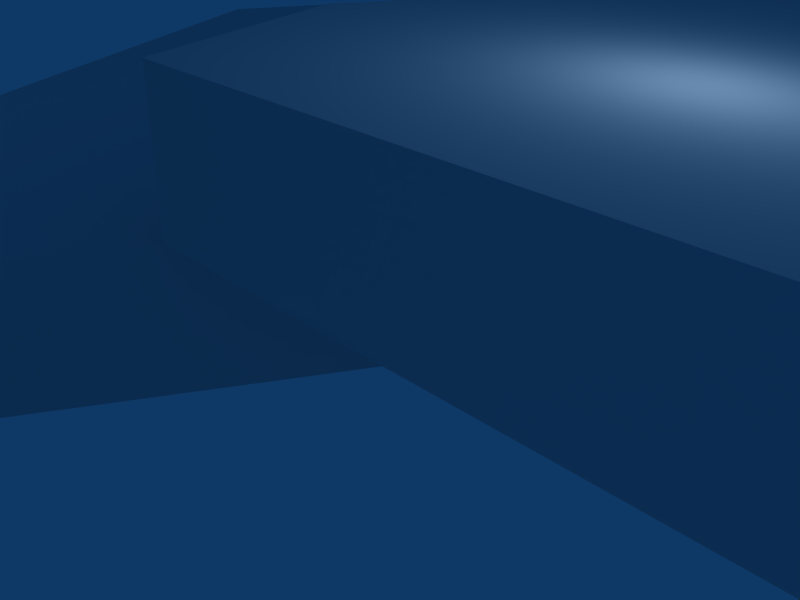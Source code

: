 # Source: rubble1.blend  (saved by Blender 2.49.0; exported with 4.5.12 LTS)
import bpy
from mathutils import Matrix  # noqa: F401  (used for matrix-valued properties, if any)

bpy.ops.wm.read_factory_settings(use_empty=True)
scene = bpy.context.scene
scene.name = 'Scene'

# ---- collections
col_collection_1 = bpy.data.collections.new('Collection 1'); scene.collection.children.link(col_collection_1)

# ---- materials (node trees are filled in below, after node groups)
mat_material = bpy.data.materials.new('Material')
mat_material.alpha_threshold = 0.0
mat_material.roughness = 0.5
mat_material.line_color = (0.0, 0.0, 0.0, 1.0)

# ---- material node trees

# ---- world
world_world = bpy.data.worlds.new('World'); scene.world = world_world
world_world.color = (0.05656, 0.2208, 0.4)
world_world.use_sun_shadow = False
world_world.sun_shadow_jitter_overblur = 0.0
world_world.cycles.sampling_method = 'MANUAL'
world_world.cycles.sample_map_resolution = 256

# ---- cameras
cam_camera = bpy.data.cameras.new('Camera')
cam_camera.passepartout_alpha = 0.2
cam_camera.clip_end = 100.0
cam_camera.lens = 35.0
cam_camera.ortho_scale = 7.314
cam_camera.show_passepartout = False
cam_camera.show_safe_areas = True
cam_camera.dof.focus_distance = 0.0
cam_camera.dof.aperture_fstop = 128.0

# ---- lights
light_spot = bpy.data.lights.new('Spot', 'POINT')
light_spot.transmission_factor = 0.0
light_spot.cutoff_distance = 30.0
light_spot.energy = 100.0
light_spot.shadow_buffer_clip_start = 1.001
light_spot.shadow_soft_size = 1.0
light_spot.shadow_maximum_resolution = 0.006
light_spot.use_absolute_resolution = True
light_spot.cycles.use_multiple_importance_sampling = False

# ---- meshes
me_cube = bpy.data.meshes.new('Cube')
me_cube.from_pydata([(0.537, 0.9224, 0.0541), (-4.854, -6.129, 0.0541), (-18.98, 14.48, 0.0541), (-13.66, 16.8, 0.0541), (0.537, 0.9224, 2.048), (-4.854, -6.129, 2.048), (-18.98, 14.48, 2.048), (-13.66, 16.8, 2.048), (-2.555, -6.925, 2.048), (1.088, -0.5216, 2.048), (-2.555, -6.925, 0.05411), (1.088, -0.5216, 0.05411), (-9.721, 15.32, 2.048), (-0.86, 4.68, 2.048), (-9.721, 15.32, 0.05411), (-0.86, 4.68, 0.05411), (-20.35, 10.96, 2.048), (-7.678, -4.331, 2.048), (-20.35, 10.96, 0.0541), (-7.678, -4.331, 0.0541), (17.59, -1.343, 0.5549), (-0.06495, -3.004, 2.134), (17.76, -1.343, 2.541), (0.1127, -3.004, 4.12), (16.15, 9.864, 0.6837), (3.777, 9.291, 1.79), (16.32, 9.864, 2.67), (3.954, 9.291, 3.777), (21.16, 7.516, 0.2353), (23.04, 0.3943, 0.06733), (21.34, 7.516, 2.222), (23.22, 0.3943, 2.054), (0.1178, 7.588, 4.12), (-1.37, 0.469, 4.253), (21.03, -0.6484, 2.25), (19.94, 8.161, 2.347), (-0.05984, 7.588, 2.133), (-1.548, 0.469, 2.266), (20.85, -0.6484, 0.2632), (19.76, 8.161, 0.3604), (14.77, 23.84, 0.4777), (15.4, 18.77, 0.4777), (0.8581, 19.37, 0.4777), (2.542, 24.64, 0.4777), (14.77, 23.84, 1.625), (15.4, 18.77, 1.625), (0.8581, 19.37, 1.625), (2.542, 24.64, 1.625), (16.66, 19.37, 1.625), (15.58, 23.47, 1.625), (16.66, 19.37, 0.4777), (15.58, 23.47, 0.4777), (4.758, 25.62, 1.625), (12.68, 24.82, 1.625), (4.758, 25.62, 0.4777), (12.68, 24.82, 0.4777), (1.714, 17.37, 1.625), (13.52, 18.37, 1.625), (1.714, 17.37, 0.4777), (13.52, 18.37, 0.4777), (40.95, -6.365, 0.0541), (29.29, -23.34, 0.0541), (40.95, -6.365, 2.048), (29.29, -23.34, 2.048), (30.76, 0.3088, 0.05411), (21.56, -10.16, 0.05411), (30.76, 0.3088, 2.048), (21.56, -10.16, 2.048), (36.37, 2.024, 0.05411), (43.07, -1.03, 0.05411), (36.37, 2.024, 2.048), (43.07, -1.03, 2.048), (20.43, -14.22, 2.048), (26.27, -20.35, 2.048), (42.48, -3.392, 2.048), (34.98, 1.346, 2.048), (20.43, -14.22, 0.0541), (26.27, -20.35, 0.0541), (42.48, -3.392, 0.0541), (34.98, 1.346, 0.0541), (5.302, -9.716, 0.0541), (6.393, -18.53, 0.0541), (-18.88, -17.48, 0.0541), (-15.96, -8.327, 0.0541), (5.302, -9.716, 2.048), (6.393, -18.53, 2.048), (-18.88, -17.48, 2.048), (-15.96, -8.327, 2.048), (8.592, -17.48, 2.048), (6.706, -10.36, 2.048), (8.592, -17.48, 0.05411), (6.706, -10.36, 0.05411), (-12.11, -6.624, 2.048), (1.673, -8.013, 2.048), (-12.11, -6.624, 0.05411), (1.673, -8.013, 0.05411), (-17.4, -20.96, 2.048), (3.119, -19.22, 2.048), (-17.4, -20.96, 0.0541), (3.119, -19.22, 0.0541), (-44.66, -15.75, 0.3217), (-50.08, -4.598, 0.3217), (-44.66, -15.75, 1.781), (-50.08, -4.598, 1.781), (-35.97, -9.709, 0.3217), (-39.92, 1.198, 0.3217), (-35.97, -9.709, 1.781), (-39.92, 1.198, 1.781), (-35.66, -13.76, 0.3217), (-40.95, -18.51, 0.3217), (-35.66, -13.76, 1.781), (-40.95, -18.51, 1.781), (-42.51, 1.411, 1.781), (-49.4, -0.01761, 1.781), (-42.41, -17.48, 1.781), (-35.75, -12.63, 1.781), (-42.51, 1.411, 0.3217), (-49.4, -0.01761, 0.3217), (-42.41, -17.48, 0.3217), (-35.75, -12.63, 0.3217)], [], [(119, 118, 117), (119, 117, 116), (115, 112, 113), (115, 113, 114), (117, 113, 112), (117, 112, 116), (115, 114, 110), (114, 111, 110), (114, 118, 111), (118, 109, 111), (119, 115, 108), (115, 110, 108), (118, 119, 108), (118, 108, 109), (108, 110, 109), (110, 111, 109), (112, 115, 106), (112, 106, 107), (116, 112, 107), (116, 107, 105), (115, 119, 106), (119, 104, 106), (119, 116, 104), (116, 105, 104), (106, 104, 107), (104, 105, 107), (114, 113, 103), (114, 103, 102), (113, 117, 101), (113, 101, 103), (118, 114, 100), (114, 102, 100), (117, 118, 101), (118, 100, 101), (100, 102, 101), (102, 103, 101), (99, 97, 98), (97, 96, 98), (82, 81, 99), (82, 99, 98), (81, 85, 99), (85, 97, 99), (86, 82, 96), (82, 98, 96), (85, 86, 97), (86, 96, 97), (93, 95, 92), (95, 94, 92), (80, 83, 95), (83, 94, 95), (84, 80, 93), (80, 95, 93), (83, 87, 92), (83, 92, 94), (87, 84, 93), (87, 93, 92), (91, 89, 90), (89, 88, 90), (81, 80, 91), (81, 91, 90), (80, 84, 91), (84, 89, 91), (85, 81, 88), (81, 90, 88), (84, 85, 89), (85, 88, 89), (82, 86, 87), (82, 87, 83), (84, 87, 85), (87, 86, 85), (80, 81, 83), (81, 82, 83), (79, 78, 77), (79, 77, 76), (75, 72, 73), (75, 73, 74), (77, 73, 72), (77, 72, 76), (75, 74, 70), (74, 71, 70), (74, 78, 71), (78, 69, 71), (79, 75, 68), (75, 70, 68), (78, 79, 68), (78, 68, 69), (68, 70, 69), (70, 71, 69), (72, 75, 67), (75, 66, 67), (76, 72, 67), (76, 67, 65), (75, 79, 66), (79, 64, 66), (79, 76, 65), (79, 65, 64), (66, 64, 65), (66, 65, 67), (74, 73, 62), (73, 63, 62), (73, 77, 63), (77, 61, 63), (78, 74, 60), (74, 62, 60), (77, 78, 60), (77, 60, 61), (60, 62, 61), (62, 63, 61), (59, 57, 58), (57, 56, 58), (42, 41, 59), (42, 59, 58), (41, 45, 59), (45, 57, 59), (46, 42, 56), (42, 58, 56), (45, 46, 57), (46, 56, 57), (53, 55, 54), (53, 54, 52), (40, 43, 55), (43, 54, 55), (44, 40, 53), (40, 55, 53), (43, 47, 52), (43, 52, 54), (47, 44, 53), (47, 53, 52), (51, 49, 50), (49, 48, 50), (41, 40, 51), (41, 51, 50), (40, 44, 51), (44, 49, 51), (45, 41, 48), (41, 50, 48), (44, 45, 49), (45, 48, 49), (42, 46, 47), (42, 47, 43), (44, 47, 45), (47, 46, 45), (40, 41, 43), (41, 42, 43), (39, 38, 36), (38, 37, 36), (35, 32, 34), (32, 33, 34), (37, 33, 32), (37, 32, 36), (35, 34, 30), (34, 31, 30), (34, 38, 31), (38, 29, 31), (39, 35, 28), (35, 30, 28), (38, 39, 28), (38, 28, 29), (28, 30, 29), (30, 31, 29), (32, 35, 27), (35, 26, 27), (36, 32, 27), (36, 27, 25), (35, 39, 26), (39, 24, 26), (39, 36, 25), (39, 25, 24), (26, 24, 27), (24, 25, 27), (34, 33, 22), (33, 23, 22), (33, 37, 23), (37, 21, 23), (38, 34, 20), (34, 22, 20), (37, 38, 20), (37, 20, 21), (20, 22, 21), (22, 23, 21), (19, 17, 18), (17, 16, 18), (2, 1, 19), (2, 19, 18), (1, 5, 19), (5, 17, 19), (6, 2, 16), (2, 18, 16), (5, 6, 17), (6, 16, 17), (13, 15, 14), (13, 14, 12), (0, 3, 15), (3, 14, 15), (4, 0, 13), (0, 15, 13), (3, 7, 12), (3, 12, 14), (7, 4, 13), (7, 13, 12), (11, 9, 10), (9, 8, 10), (1, 0, 11), (1, 11, 10), (0, 4, 11), (4, 9, 11), (5, 1, 8), (1, 10, 8), (4, 5, 9), (5, 8, 9), (2, 6, 7), (2, 7, 3), (4, 7, 6), (4, 6, 5), (0, 1, 2), (0, 2, 3)])
_uv = me_cube.uv_layers.new(name='UVTex')
_uv.uv.foreach_set('vector', [0.8611, 0.8208, 0.897, 0.5305, 0.06402, 0.5648, 0.8611, 0.8208, 0.06402, 0.5648, 0.1605, 0.8666, 0.8611, 0.8208, 0.1605, 0.8666, 0.06402, 0.5648, 0.8611, 0.8208, 0.06402, 0.5648, 0.897, 0.5305, 0.0, 0.1559, 0.08012, 0.1888, 0.1091, 0.443, 0.0, 0.1559, 0.1091, 0.443, 0.05179, 0.4874, 0.8611, 0.8208, 0.897, 0.5305, 0.9073, 0.7996, 0.897, 0.5305, 0.9695, 0.5649, 0.9073, 0.7996, 0.8514, 0.1357, 0.9133, 0.06065, 0.9116, 0.1882, 0.9133, 0.06065, 1.0, 0.1703, 0.9116, 0.1882, 0.8251, 0.5138, 0.7623, 0.4413, 0.8956, 0.4525, 0.7623, 0.4413, 0.8324, 0.3884, 0.8956, 0.4525, 0.897, 0.5305, 0.8611, 0.8208, 0.9073, 0.7996, 0.897, 0.5305, 0.9073, 0.7996, 0.9695, 0.5649, 0.8956, 0.4525, 0.8324, 0.3884, 1.0, 0.1703, 0.8324, 0.3884, 0.9116, 0.1882, 1.0, 0.1703, 0.1605, 0.8666, 0.8611, 0.8208, 0.7415, 0.8769, 0.1605, 0.8666, 0.7415, 0.8769, 0.2874, 0.9227, 0.05179, 0.4874, 0.1091, 0.443, 0.2101, 0.5119, 0.05179, 0.4874, 0.2101, 0.5119, 0.1883, 0.5757, 0.7623, 0.4413, 0.8251, 0.5138, 0.6417, 0.5014, 0.8251, 0.5138, 0.6592, 0.5757, 0.6417, 0.5014, 0.8611, 0.8208, 0.1605, 0.8666, 0.7415, 0.8769, 0.1605, 0.8666, 0.2874, 0.9227, 0.7415, 0.8769, 0.6417, 0.5014, 0.6592, 0.5757, 0.2101, 0.5119, 0.6592, 0.5757, 0.1883, 0.5757, 0.2101, 0.5119, 0.897, 0.5305, 0.06402, 0.5648, 0.1131, 0.4504, 0.897, 0.5305, 0.1131, 0.4504, 0.7891, 0.5076, 0.08012, 0.1888, 0.0, 0.1559, 0.1147, 0.03737, 0.08012, 0.1888, 0.1147, 0.03737, 0.1465, 0.11, 0.9133, 0.06065, 0.8514, 0.1357, 0.7525, 0.0, 0.8514, 0.1357, 0.7316, 0.08879, 0.7525, 0.0, 0.06402, 0.5648, 0.897, 0.5305, 0.1131, 0.4504, 0.897, 0.5305, 0.7891, 0.5076, 0.1131, 0.4504, 0.7525, 0.0, 0.7316, 0.08879, 0.1147, 0.03737, 0.7316, 0.08879, 0.1465, 0.11, 0.1147, 0.03737, 0.7525, 0.0, 0.7316, 0.08879, 0.1147, 0.03737, 0.7316, 0.08879, 0.1465, 0.11, 0.1147, 0.03737, 0.06402, 0.5648, 0.897, 0.5305, 0.7891, 0.5076, 0.06402, 0.5648, 0.7891, 0.5076, 0.1131, 0.4504, 0.9133, 0.06065, 0.8514, 0.1357, 0.7525, 0.0, 0.8514, 0.1357, 0.7316, 0.08879, 0.7525, 0.0, 0.08012, 0.1888, 0.0, 0.1559, 0.1465, 0.11, 0.0, 0.1559, 0.1147, 0.03737, 0.1465, 0.11, 0.897, 0.5305, 0.06402, 0.5648, 0.7891, 0.5076, 0.06402, 0.5648, 0.1131, 0.4504, 0.7891, 0.5076, 0.6417, 0.5014, 0.6592, 0.5757, 0.2101, 0.5119, 0.6592, 0.5757, 0.1883, 0.5757, 0.2101, 0.5119, 0.8611, 0.8208, 0.1605, 0.8666, 0.7415, 0.8769, 0.1605, 0.8666, 0.2874, 0.9227, 0.7415, 0.8769, 0.7623, 0.4413, 0.8251, 0.5138, 0.6417, 0.5014, 0.8251, 0.5138, 0.6592, 0.5757, 0.6417, 0.5014, 0.05179, 0.4874, 0.1091, 0.443, 0.2101, 0.5119, 0.05179, 0.4874, 0.2101, 0.5119, 0.1883, 0.5757, 0.1605, 0.8666, 0.8611, 0.8208, 0.7415, 0.8769, 0.1605, 0.8666, 0.7415, 0.8769, 0.2874, 0.9227, 0.8956, 0.4525, 0.8324, 0.3884, 1.0, 0.1703, 0.8324, 0.3884, 0.9116, 0.1882, 1.0, 0.1703, 0.897, 0.5305, 0.8611, 0.8208, 0.9073, 0.7996, 0.897, 0.5305, 0.9073, 0.7996, 0.9695, 0.5649, 0.8251, 0.5138, 0.7623, 0.4413, 0.8956, 0.4525, 0.7623, 0.4413, 0.8324, 0.3884, 0.8956, 0.4525, 0.8514, 0.1357, 0.9133, 0.06065, 0.9116, 0.1882, 0.9133, 0.06065, 1.0, 0.1703, 0.9116, 0.1882, 0.8611, 0.8208, 0.897, 0.5305, 0.9073, 0.7996, 0.897, 0.5305, 0.9695, 0.5649, 0.9073, 0.7996, 0.0, 0.1559, 0.08012, 0.1888, 0.1091, 0.443, 0.0, 0.1559, 0.1091, 0.443, 0.05179, 0.4874, 0.8611, 0.8208, 0.1605, 0.8666, 0.897, 0.5305, 0.1605, 0.8666, 0.06402, 0.5648, 0.897, 0.5305, 0.8611, 0.8208, 0.897, 0.5305, 0.1605, 0.8666, 0.897, 0.5305, 0.06402, 0.5648, 0.1605, 0.8666, 0.8611, 0.8208, 0.897, 0.5305, 0.06402, 0.5648, 0.8611, 0.8208, 0.06402, 0.5648, 0.1605, 0.8666, 0.8611, 0.8208, 0.1605, 0.8666, 0.06402, 0.5648, 0.8611, 0.8208, 0.06402, 0.5648, 0.897, 0.5305, 0.0, 0.1559, 0.08012, 0.1888, 0.1091, 0.443, 0.0, 0.1559, 0.1091, 0.443, 0.05179, 0.4874, 0.8611, 0.8208, 0.897, 0.5305, 0.9073, 0.7996, 0.897, 0.5305, 0.9695, 0.5649, 0.9073, 0.7996, 0.8514, 0.1357, 0.9133, 0.06065, 0.9116, 0.1882, 0.9133, 0.06065, 1.0, 0.1703, 0.9116, 0.1882, 0.8251, 0.5138, 0.7623, 0.4413, 0.8956, 0.4525, 0.7623, 0.4413, 0.8324, 0.3884, 0.8956, 0.4525, 0.897, 0.5305, 0.8611, 0.8208, 0.9073, 0.7996, 0.897, 0.5305, 0.9073, 0.7996, 0.9695, 0.5649, 0.8956, 0.4525, 0.8324, 0.3884, 1.0, 0.1703, 0.8324, 0.3884, 0.9116, 0.1882, 1.0, 0.1703, 0.1605, 0.8666, 0.8611, 0.8208, 0.2874, 0.9227, 0.8611, 0.8208, 0.7415, 0.8769, 0.2874, 0.9227, 0.05179, 0.4874, 0.1091, 0.443, 0.2101, 0.5119, 0.05179, 0.4874, 0.2101, 0.5119, 0.1883, 0.5757, 0.7623, 0.4413, 0.8251, 0.5138, 0.6417, 0.5014, 0.8251, 0.5138, 0.6592, 0.5757, 0.6417, 0.5014, 0.8611, 0.8208, 0.1605, 0.8666, 0.2874, 0.9227, 0.8611, 0.8208, 0.2874, 0.9227, 0.7415, 0.8769, 0.6417, 0.5014, 0.6592, 0.5757, 0.1883, 0.5757, 0.6417, 0.5014, 0.1883, 0.5757, 0.2101, 0.5119, 0.897, 0.5305, 0.06402, 0.5648, 0.7891, 0.5076, 0.06402, 0.5648, 0.1131, 0.4504, 0.7891, 0.5076, 0.08012, 0.1888, 0.0, 0.1559, 0.1465, 0.11, 0.0, 0.1559, 0.1147, 0.03737, 0.1465, 0.11, 0.9133, 0.06065, 0.8514, 0.1357, 0.7525, 0.0, 0.8514, 0.1357, 0.7316, 0.08879, 0.7525, 0.0, 0.06402, 0.5648, 0.897, 0.5305, 0.7891, 0.5076, 0.06402, 0.5648, 0.7891, 0.5076, 0.1131, 0.4504, 0.7525, 0.0, 0.7316, 0.08879, 0.1147, 0.03737, 0.7316, 0.08879, 0.1465, 0.11, 0.1147, 0.03737, 0.7525, 0.0, 0.7316, 0.08879, 0.1147, 0.03737, 0.7316, 0.08879, 0.1465, 0.11, 0.1147, 0.03737, 0.06402, 0.5648, 0.897, 0.5305, 0.7891, 0.5076, 0.06402, 0.5648, 0.7891, 0.5076, 0.1131, 0.4504, 0.9133, 0.06065, 0.8514, 0.1357, 0.7525, 0.0, 0.8514, 0.1357, 0.7316, 0.08879, 0.7525, 0.0, 0.08012, 0.1888, 0.0, 0.1559, 0.1465, 0.11, 0.0, 0.1559, 0.1147, 0.03737, 0.1465, 0.11, 0.897, 0.5305, 0.06402, 0.5648, 0.7891, 0.5076, 0.06402, 0.5648, 0.1131, 0.4504, 0.7891, 0.5076, 0.6417, 0.5014, 0.6592, 0.5757, 0.1883, 0.5757, 0.6417, 0.5014, 0.1883, 0.5757, 0.2101, 0.5119, 0.8611, 0.8208, 0.1605, 0.8666, 0.7415, 0.8769, 0.1605, 0.8666, 0.2874, 0.9227, 0.7415, 0.8769, 0.7623, 0.4413, 0.8251, 0.5138, 0.6417, 0.5014, 0.8251, 0.5138, 0.6592, 0.5757, 0.6417, 0.5014, 0.05179, 0.4874, 0.1091, 0.443, 0.2101, 0.5119, 0.05179, 0.4874, 0.2101, 0.5119, 0.1883, 0.5757, 0.1605, 0.8666, 0.8611, 0.8208, 0.7415, 0.8769, 0.1605, 0.8666, 0.7415, 0.8769, 0.2874, 0.9227, 0.8956, 0.4525, 0.8324, 0.3884, 1.0, 0.1703, 0.8324, 0.3884, 0.9116, 0.1882, 1.0, 0.1703, 0.897, 0.5305, 0.8611, 0.8208, 0.9073, 0.7996, 0.897, 0.5305, 0.9073, 0.7996, 0.9695, 0.5649, 0.8251, 0.5138, 0.7623, 0.4413, 0.8956, 0.4525, 0.7623, 0.4413, 0.8324, 0.3884, 0.8956, 0.4525, 0.8514, 0.1357, 0.9133, 0.06065, 0.9116, 0.1882, 0.9133, 0.06065, 1.0, 0.1703, 0.9116, 0.1882, 0.8611, 0.8208, 0.897, 0.5305, 0.9073, 0.7996, 0.897, 0.5305, 0.9695, 0.5649, 0.9073, 0.7996, 0.0, 0.1559, 0.08012, 0.1888, 0.1091, 0.443, 0.0, 0.1559, 0.1091, 0.443, 0.05179, 0.4874, 0.8611, 0.8208, 0.1605, 0.8666, 0.897, 0.5305, 0.1605, 0.8666, 0.06402, 0.5648, 0.897, 0.5305, 0.8611, 0.8208, 0.897, 0.5305, 0.1605, 0.8666, 0.897, 0.5305, 0.06402, 0.5648, 0.1605, 0.8666, 0.8611, 0.8208, 0.897, 0.5305, 0.1605, 0.8666, 0.897, 0.5305, 0.06402, 0.5648, 0.1605, 0.8666, 0.8611, 0.8208, 0.1605, 0.8666, 0.897, 0.5305, 0.1605, 0.8666, 0.06402, 0.5648, 0.897, 0.5305, 0.0, 0.1559, 0.08012, 0.1888, 0.1091, 0.443, 0.0, 0.1559, 0.1091, 0.443, 0.05179, 0.4874, 0.8611, 0.8208, 0.897, 0.5305, 0.9073, 0.7996, 0.897, 0.5305, 0.9695, 0.5649, 0.9073, 0.7996, 0.8514, 0.1357, 0.9133, 0.06065, 0.9116, 0.1882, 0.9133, 0.06065, 1.0, 0.1703, 0.9116, 0.1882, 0.8251, 0.5138, 0.7623, 0.4413, 0.8956, 0.4525, 0.7623, 0.4413, 0.8324, 0.3884, 0.8956, 0.4525, 0.897, 0.5305, 0.8611, 0.8208, 0.9073, 0.7996, 0.897, 0.5305, 0.9073, 0.7996, 0.9695, 0.5649, 0.8956, 0.4525, 0.8324, 0.3884, 1.0, 0.1703, 0.8324, 0.3884, 0.9116, 0.1882, 1.0, 0.1703, 0.1605, 0.8666, 0.8611, 0.8208, 0.2874, 0.9227, 0.8611, 0.8208, 0.7415, 0.8769, 0.2874, 0.9227, 0.05179, 0.4874, 0.1091, 0.443, 0.2101, 0.5119, 0.05179, 0.4874, 0.2101, 0.5119, 0.1883, 0.5757, 0.7623, 0.4413, 0.8251, 0.5138, 0.6417, 0.5014, 0.8251, 0.5138, 0.6592, 0.5757, 0.6417, 0.5014, 0.8611, 0.8208, 0.1605, 0.8666, 0.2874, 0.9227, 0.8611, 0.8208, 0.2874, 0.9227, 0.7415, 0.8769, 0.6417, 0.5014, 0.6592, 0.5757, 0.2101, 0.5119, 0.6592, 0.5757, 0.1883, 0.5757, 0.2101, 0.5119, 0.897, 0.5305, 0.06402, 0.5648, 0.7891, 0.5076, 0.06402, 0.5648, 0.1131, 0.4504, 0.7891, 0.5076, 0.08012, 0.1888, 0.0, 0.1559, 0.1465, 0.11, 0.0, 0.1559, 0.1147, 0.03737, 0.1465, 0.11, 0.9133, 0.06065, 0.8514, 0.1357, 0.7525, 0.0, 0.8514, 0.1357, 0.7316, 0.08879, 0.7525, 0.0, 0.06402, 0.5648, 0.897, 0.5305, 0.7891, 0.5076, 0.06402, 0.5648, 0.7891, 0.5076, 0.1131, 0.4504, 0.7525, 0.0, 0.7316, 0.08879, 0.1147, 0.03737, 0.7316, 0.08879, 0.1465, 0.11, 0.1147, 0.03737, 0.7525, 0.0, 0.7316, 0.08879, 0.1147, 0.03737, 0.7316, 0.08879, 0.1465, 0.11, 0.1147, 0.03737, 0.06402, 0.5648, 0.897, 0.5305, 0.7891, 0.5076, 0.06402, 0.5648, 0.7891, 0.5076, 0.1131, 0.4504, 0.9133, 0.06065, 0.8514, 0.1357, 0.7525, 0.0, 0.8514, 0.1357, 0.7316, 0.08879, 0.7525, 0.0, 0.08012, 0.1888, 0.0, 0.1559, 0.1465, 0.11, 0.0, 0.1559, 0.1147, 0.03737, 0.1465, 0.11, 0.897, 0.5305, 0.06402, 0.5648, 0.7891, 0.5076, 0.06402, 0.5648, 0.1131, 0.4504, 0.7891, 0.5076, 0.6417, 0.5014, 0.6592, 0.5757, 0.1883, 0.5757, 0.6417, 0.5014, 0.1883, 0.5757, 0.2101, 0.5119, 0.8611, 0.8208, 0.1605, 0.8666, 0.7415, 0.8769, 0.1605, 0.8666, 0.2874, 0.9227, 0.7415, 0.8769, 0.7623, 0.4413, 0.8251, 0.5138, 0.6417, 0.5014, 0.8251, 0.5138, 0.6592, 0.5757, 0.6417, 0.5014, 0.05179, 0.4874, 0.1091, 0.443, 0.2101, 0.5119, 0.05179, 0.4874, 0.2101, 0.5119, 0.1883, 0.5757, 0.1605, 0.8666, 0.8611, 0.8208, 0.7415, 0.8769, 0.1605, 0.8666, 0.7415, 0.8769, 0.2874, 0.9227, 0.8956, 0.4525, 0.8324, 0.3884, 1.0, 0.1703, 0.8324, 0.3884, 0.9116, 0.1882, 1.0, 0.1703, 0.897, 0.5305, 0.8611, 0.8208, 0.9073, 0.7996, 0.897, 0.5305, 0.9073, 0.7996, 0.9695, 0.5649, 0.8251, 0.5138, 0.7623, 0.4413, 0.8956, 0.4525, 0.7623, 0.4413, 0.8324, 0.3884, 0.8956, 0.4525, 0.8514, 0.1357, 0.9133, 0.06065, 0.9116, 0.1882, 0.9133, 0.06065, 1.0, 0.1703, 0.9116, 0.1882, 0.8611, 0.8208, 0.897, 0.5305, 0.9073, 0.7996, 0.897, 0.5305, 0.9695, 0.5649, 0.9073, 0.7996, 0.0, 0.1559, 0.08012, 0.1888, 0.1091, 0.443, 0.0, 0.1559, 0.1091, 0.443, 0.05179, 0.4874, 0.8611, 0.8208, 0.1605, 0.8666, 0.06402, 0.5648, 0.8611, 0.8208, 0.06402, 0.5648, 0.897, 0.5305, 0.8611, 0.8208, 0.897, 0.5305, 0.06402, 0.5648, 0.8611, 0.8208, 0.06402, 0.5648, 0.1605, 0.8666])
me_cube.materials.append(mat_material)
me_cube.use_remesh_preserve_volume = False
me_cube.use_remesh_preserve_attributes = False
me_cube.use_mirror_vertex_groups = False
me_cube.update()

# ---- objects
ob_cube = bpy.data.objects.new('Cube', me_cube)
ob_lamp = bpy.data.objects.new('Lamp', light_spot)
ob_camera = bpy.data.objects.new('Camera', cam_camera)

# ---- transforms, parenting, visibility, modifiers, constraints
ob_cube.location = (0.0, 0.0, 0.0)
ob_cube.lock_rotations_4d = False
ob_cube.empty_display_type = 'ARROWS'
ob_cube.color = (0.0, 0.0, 0.0, 1.0)
ob_cube.lineart.crease_threshold = 0.0
ob_lamp.location = (4.076, 1.005, 5.904)
ob_lamp.rotation_euler = (0.6503, 0.05522, 1.866)
ob_lamp.lock_rotations_4d = False
ob_lamp.empty_display_type = 'ARROWS'
ob_lamp.color = (0.0, 0.0, 0.0, 0.0)
ob_lamp.lineart.crease_threshold = 0.0
ob_camera.location = (7.481, -6.508, 5.344)
ob_camera.rotation_euler = (1.109, 0.01082, 0.8149)
ob_camera.lock_rotations_4d = False
ob_camera.empty_display_type = 'ARROWS'
ob_camera.color = (0.0, 0.0, 0.0, 0.0)
ob_camera.display_type = 'WIRE'
ob_camera.lineart.crease_threshold = 0.0

# ---- collection membership
col_collection_1.objects.link(ob_cube)
col_collection_1.objects.link(ob_lamp)
col_collection_1.objects.link(ob_camera)

# ---- scene / render settings (as saved in the file)
scene.camera = ob_camera
scene.frame_start = 1; scene.frame_end = 250; scene.frame_set(1)
scene.render.engine = 'BLENDER_EEVEE_NEXT'
scene.render.image_settings.file_format = 'JPEG'
scene.render.image_settings.color_mode = 'RGB'
scene.render.image_settings.compression = 90
scene.render.resolution_x = 800
scene.render.resolution_y = 600
scene.render.pixel_aspect_x = 100.0
scene.render.pixel_aspect_y = 100.0
scene.render.fps = 25
scene.render.dither_intensity = 0.0
scene.render.use_compositing = False
scene.render.use_sequencer = False
scene.render.bake_margin = 2
scene.render.bake_bias = 0.0
scene.render.use_stamp_time = False
scene.render.use_stamp_date = False
scene.render.use_stamp_frame = False
scene.render.use_stamp_camera = False
scene.render.use_stamp_scene = False
scene.render.use_stamp_filename = False
scene.render.use_stamp_render_time = False
scene.render.stamp_font_size = 0
scene.cycles.use_denoising = False
scene.cycles.samples = 10
scene.cycles.sampling_pattern = 'TABULATED_SOBOL'
scene.cycles.light_sampling_threshold = 0.0
scene.cycles.use_adaptive_sampling = False
scene.cycles.use_light_tree = False
scene.cycles.blur_glossy = 0.0
scene.cycles.volume_bounces = 1
scene.cycles.pixel_filter_type = 'GAUSSIAN'
scene.cycles.sample_clamp_indirect = 0.0
scene.view_settings.view_transform = 'Raw'
bpy.context.view_layer.update()
